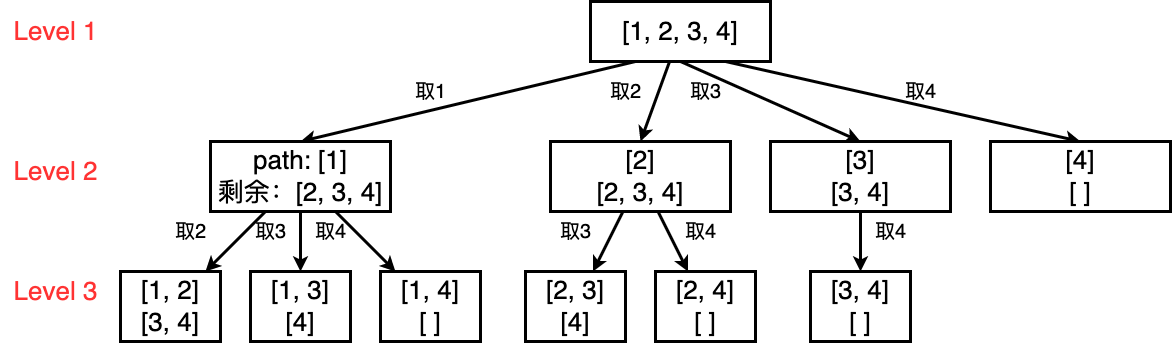

The diagram above was exported from draw.io. Its source (the exported page's mxGraphModel, read from the mxfile embedded in the PNG):
<mxGraphModel dx="1771" dy="828" grid="1" gridSize="10" guides="1" tooltips="1" connect="1" arrows="1" fold="1" page="0" pageScale="1" pageWidth="827" pageHeight="1169" background="#ffffff" math="0" shadow="0">
  <root>
    <mxCell id="0" />
    <mxCell id="1" parent="0" />
    <mxCell id="2CYdQ7FrG0YlU1iPx80e-27" style="rounded=0;orthogonalLoop=1;jettySize=auto;html=1;strokeWidth=3;entryX=0.5;entryY=0;entryDx=0;entryDy=0;exitX=0.25;exitY=1;exitDx=0;exitDy=0;" edge="1" parent="1" source="2CYdQ7FrG0YlU1iPx80e-1" target="2CYdQ7FrG0YlU1iPx80e-2">
      <mxGeometry relative="1" as="geometry" />
    </mxCell>
    <mxCell id="2CYdQ7FrG0YlU1iPx80e-29" style="rounded=0;orthogonalLoop=1;jettySize=auto;html=1;strokeWidth=3;entryX=0.5;entryY=0;entryDx=0;entryDy=0;" edge="1" parent="1" source="2CYdQ7FrG0YlU1iPx80e-1" target="2CYdQ7FrG0YlU1iPx80e-3">
      <mxGeometry relative="1" as="geometry" />
    </mxCell>
    <mxCell id="2CYdQ7FrG0YlU1iPx80e-30" style="rounded=0;orthogonalLoop=1;jettySize=auto;html=1;strokeWidth=3;entryX=0.5;entryY=0;entryDx=0;entryDy=0;exitX=0.5;exitY=1;exitDx=0;exitDy=0;" edge="1" parent="1" source="2CYdQ7FrG0YlU1iPx80e-1" target="2CYdQ7FrG0YlU1iPx80e-4">
      <mxGeometry relative="1" as="geometry" />
    </mxCell>
    <mxCell id="2CYdQ7FrG0YlU1iPx80e-31" style="rounded=0;orthogonalLoop=1;jettySize=auto;html=1;strokeWidth=3;entryX=0.5;entryY=0;entryDx=0;entryDy=0;exitX=0.75;exitY=1;exitDx=0;exitDy=0;" edge="1" parent="1" source="2CYdQ7FrG0YlU1iPx80e-1" target="2CYdQ7FrG0YlU1iPx80e-5">
      <mxGeometry relative="1" as="geometry" />
    </mxCell>
    <mxCell id="2CYdQ7FrG0YlU1iPx80e-1" value="&lt;font style=&quot;font-size: 26px;&quot;&gt;[1, 2, 3, 4]&lt;/font&gt;" style="rounded=0;whiteSpace=wrap;html=1;strokeWidth=3;" vertex="1" parent="1">
      <mxGeometry x="360" y="280" width="180" height="60" as="geometry" />
    </mxCell>
    <mxCell id="2CYdQ7FrG0YlU1iPx80e-11" style="rounded=0;orthogonalLoop=1;jettySize=auto;html=1;strokeWidth=3;" edge="1" parent="1" source="2CYdQ7FrG0YlU1iPx80e-2" target="2CYdQ7FrG0YlU1iPx80e-7">
      <mxGeometry relative="1" as="geometry">
        <mxPoint x="70" y="500" as="sourcePoint" />
      </mxGeometry>
    </mxCell>
    <mxCell id="2CYdQ7FrG0YlU1iPx80e-44" style="rounded=0;orthogonalLoop=1;jettySize=auto;html=1;strokeWidth=3;" edge="1" parent="1" source="2CYdQ7FrG0YlU1iPx80e-2" target="2CYdQ7FrG0YlU1iPx80e-6">
      <mxGeometry relative="1" as="geometry" />
    </mxCell>
    <mxCell id="2CYdQ7FrG0YlU1iPx80e-45" style="rounded=0;orthogonalLoop=1;jettySize=auto;html=1;strokeWidth=3;" edge="1" parent="1" source="2CYdQ7FrG0YlU1iPx80e-2" target="2CYdQ7FrG0YlU1iPx80e-8">
      <mxGeometry relative="1" as="geometry" />
    </mxCell>
    <mxCell id="2CYdQ7FrG0YlU1iPx80e-2" value="&lt;font style=&quot;font-size: 26px;&quot;&gt;path: [1]&lt;br&gt;剩余：[2, 3, 4]&lt;/font&gt;" style="rounded=0;whiteSpace=wrap;html=1;strokeWidth=3;" vertex="1" parent="1">
      <mxGeometry x="-20" y="420" width="180" height="70" as="geometry" />
    </mxCell>
    <mxCell id="2CYdQ7FrG0YlU1iPx80e-47" style="rounded=0;orthogonalLoop=1;jettySize=auto;html=1;strokeWidth=3;" edge="1" parent="1" source="2CYdQ7FrG0YlU1iPx80e-3" target="2CYdQ7FrG0YlU1iPx80e-17">
      <mxGeometry relative="1" as="geometry" />
    </mxCell>
    <mxCell id="2CYdQ7FrG0YlU1iPx80e-48" style="rounded=0;orthogonalLoop=1;jettySize=auto;html=1;strokeWidth=3;" edge="1" parent="1" source="2CYdQ7FrG0YlU1iPx80e-3" target="2CYdQ7FrG0YlU1iPx80e-18">
      <mxGeometry relative="1" as="geometry" />
    </mxCell>
    <mxCell id="2CYdQ7FrG0YlU1iPx80e-3" value="&lt;font style=&quot;font-size: 26px;&quot;&gt;[2]&lt;br&gt;[2, 3, 4]&lt;br&gt;&lt;/font&gt;" style="rounded=0;whiteSpace=wrap;html=1;strokeWidth=3;" vertex="1" parent="1">
      <mxGeometry x="320" y="420" width="180" height="70" as="geometry" />
    </mxCell>
    <mxCell id="2CYdQ7FrG0YlU1iPx80e-49" style="rounded=0;orthogonalLoop=1;jettySize=auto;html=1;strokeWidth=3;" edge="1" parent="1" source="2CYdQ7FrG0YlU1iPx80e-4" target="2CYdQ7FrG0YlU1iPx80e-24">
      <mxGeometry relative="1" as="geometry" />
    </mxCell>
    <mxCell id="2CYdQ7FrG0YlU1iPx80e-4" value="&lt;font style=&quot;font-size: 26px;&quot;&gt;[3]&lt;br&gt;[3, 4]&lt;br&gt;&lt;/font&gt;" style="rounded=0;whiteSpace=wrap;html=1;strokeWidth=3;" vertex="1" parent="1">
      <mxGeometry x="540" y="420" width="180" height="70" as="geometry" />
    </mxCell>
    <mxCell id="2CYdQ7FrG0YlU1iPx80e-5" value="&lt;font style=&quot;font-size: 26px;&quot;&gt;[4]&lt;br&gt;[ ]&lt;br&gt;&lt;/font&gt;" style="rounded=0;whiteSpace=wrap;html=1;strokeWidth=3;" vertex="1" parent="1">
      <mxGeometry x="760" y="420" width="180" height="70" as="geometry" />
    </mxCell>
    <mxCell id="2CYdQ7FrG0YlU1iPx80e-6" value="&lt;font style=&quot;font-size: 26px;&quot;&gt;[1, 2]&lt;br&gt;[3, 4]&lt;br&gt;&lt;/font&gt;" style="rounded=0;whiteSpace=wrap;html=1;strokeWidth=3;" vertex="1" parent="1">
      <mxGeometry x="-110" y="550" width="100" height="70" as="geometry" />
    </mxCell>
    <mxCell id="2CYdQ7FrG0YlU1iPx80e-7" value="&lt;font style=&quot;font-size: 26px;&quot;&gt;[1, 3]&lt;br&gt;[4]&lt;br&gt;&lt;/font&gt;" style="rounded=0;whiteSpace=wrap;html=1;strokeWidth=3;" vertex="1" parent="1">
      <mxGeometry x="20" y="550" width="100" height="70" as="geometry" />
    </mxCell>
    <mxCell id="2CYdQ7FrG0YlU1iPx80e-8" value="&lt;font style=&quot;font-size: 26px;&quot;&gt;[1, 4]&lt;br&gt;[ ]&lt;br&gt;&lt;/font&gt;" style="rounded=0;whiteSpace=wrap;html=1;strokeWidth=3;" vertex="1" parent="1">
      <mxGeometry x="150" y="550" width="100" height="70" as="geometry" />
    </mxCell>
    <mxCell id="2CYdQ7FrG0YlU1iPx80e-14" value="&lt;font style=&quot;font-size: 20px;&quot;&gt;取2&lt;/font&gt;" style="text;html=1;align=center;verticalAlign=middle;resizable=0;points=[];autosize=1;strokeColor=none;fillColor=none;" vertex="1" parent="1">
      <mxGeometry x="-65" y="490" width="50" height="40" as="geometry" />
    </mxCell>
    <mxCell id="2CYdQ7FrG0YlU1iPx80e-15" value="&lt;font style=&quot;font-size: 20px;&quot;&gt;取3&lt;/font&gt;" style="text;html=1;align=center;verticalAlign=middle;resizable=0;points=[];autosize=1;strokeColor=none;fillColor=none;" vertex="1" parent="1">
      <mxGeometry x="15" y="490" width="50" height="40" as="geometry" />
    </mxCell>
    <mxCell id="2CYdQ7FrG0YlU1iPx80e-16" value="&lt;font style=&quot;font-size: 20px;&quot;&gt;取4&lt;/font&gt;" style="text;html=1;align=center;verticalAlign=middle;resizable=0;points=[];autosize=1;strokeColor=none;fillColor=none;" vertex="1" parent="1">
      <mxGeometry x="75" y="490" width="50" height="40" as="geometry" />
    </mxCell>
    <mxCell id="2CYdQ7FrG0YlU1iPx80e-17" value="&lt;font style=&quot;font-size: 26px;&quot;&gt;[2, 3]&lt;br&gt;[4]&lt;br&gt;&lt;/font&gt;" style="rounded=0;whiteSpace=wrap;html=1;strokeWidth=3;" vertex="1" parent="1">
      <mxGeometry x="295" y="550" width="100" height="70" as="geometry" />
    </mxCell>
    <mxCell id="2CYdQ7FrG0YlU1iPx80e-18" value="&lt;font style=&quot;font-size: 26px;&quot;&gt;[2, 4]&lt;br&gt;[ ]&lt;br&gt;&lt;/font&gt;" style="rounded=0;whiteSpace=wrap;html=1;strokeWidth=3;" vertex="1" parent="1">
      <mxGeometry x="425" y="550" width="100" height="70" as="geometry" />
    </mxCell>
    <mxCell id="2CYdQ7FrG0YlU1iPx80e-21" value="&lt;span style=&quot;font-size: 20px;&quot;&gt;取3&lt;/span&gt;" style="text;html=1;align=center;verticalAlign=middle;resizable=0;points=[];autosize=1;strokeColor=none;fillColor=none;" vertex="1" parent="1">
      <mxGeometry x="320" y="490" width="50" height="40" as="geometry" />
    </mxCell>
    <mxCell id="2CYdQ7FrG0YlU1iPx80e-22" value="&lt;font style=&quot;font-size: 20px;&quot;&gt;取4&lt;/font&gt;" style="text;html=1;align=center;verticalAlign=middle;resizable=0;points=[];autosize=1;strokeColor=none;fillColor=none;" vertex="1" parent="1">
      <mxGeometry x="445" y="490" width="50" height="40" as="geometry" />
    </mxCell>
    <mxCell id="2CYdQ7FrG0YlU1iPx80e-24" value="&lt;font style=&quot;font-size: 26px;&quot;&gt;[3, 4]&lt;br&gt;[ ]&lt;br&gt;&lt;/font&gt;" style="rounded=0;whiteSpace=wrap;html=1;strokeWidth=3;" vertex="1" parent="1">
      <mxGeometry x="580" y="550" width="100" height="70" as="geometry" />
    </mxCell>
    <mxCell id="2CYdQ7FrG0YlU1iPx80e-26" value="&lt;font style=&quot;font-size: 20px;&quot;&gt;取4&lt;/font&gt;" style="text;html=1;align=center;verticalAlign=middle;resizable=0;points=[];autosize=1;strokeColor=none;fillColor=none;" vertex="1" parent="1">
      <mxGeometry x="635" y="490" width="50" height="40" as="geometry" />
    </mxCell>
    <mxCell id="2CYdQ7FrG0YlU1iPx80e-32" value="&lt;span style=&quot;font-size: 20px;&quot;&gt;取1&lt;/span&gt;" style="text;html=1;align=center;verticalAlign=middle;resizable=0;points=[];autosize=1;strokeColor=none;fillColor=none;" vertex="1" parent="1">
      <mxGeometry x="175" y="350" width="50" height="40" as="geometry" />
    </mxCell>
    <mxCell id="2CYdQ7FrG0YlU1iPx80e-33" value="&lt;font style=&quot;font-size: 20px;&quot;&gt;取2&lt;/font&gt;" style="text;html=1;align=center;verticalAlign=middle;resizable=0;points=[];autosize=1;strokeColor=none;fillColor=none;" vertex="1" parent="1">
      <mxGeometry x="370" y="350" width="50" height="40" as="geometry" />
    </mxCell>
    <mxCell id="2CYdQ7FrG0YlU1iPx80e-34" value="&lt;font style=&quot;font-size: 20px;&quot;&gt;取3&lt;/font&gt;" style="text;html=1;align=center;verticalAlign=middle;resizable=0;points=[];autosize=1;strokeColor=none;fillColor=none;" vertex="1" parent="1">
      <mxGeometry x="450" y="350" width="50" height="40" as="geometry" />
    </mxCell>
    <mxCell id="2CYdQ7FrG0YlU1iPx80e-35" value="&lt;font style=&quot;font-size: 20px;&quot;&gt;取4&lt;/font&gt;" style="text;html=1;align=center;verticalAlign=middle;resizable=0;points=[];autosize=1;strokeColor=none;fillColor=none;" vertex="1" parent="1">
      <mxGeometry x="665" y="350" width="50" height="40" as="geometry" />
    </mxCell>
    <mxCell id="2CYdQ7FrG0YlU1iPx80e-39" value="&lt;font color=&quot;#ff3333&quot; style=&quot;font-size: 26px;&quot;&gt;Level 1&lt;/font&gt;" style="text;html=1;align=center;verticalAlign=middle;resizable=0;points=[];autosize=1;strokeColor=none;fillColor=none;" vertex="1" parent="1">
      <mxGeometry x="-230" y="290" width="110" height="40" as="geometry" />
    </mxCell>
    <mxCell id="2CYdQ7FrG0YlU1iPx80e-40" value="&lt;font color=&quot;#ff3333&quot; style=&quot;font-size: 26px;&quot;&gt;Level 2&lt;/font&gt;" style="text;html=1;align=center;verticalAlign=middle;resizable=0;points=[];autosize=1;strokeColor=none;fillColor=none;" vertex="1" parent="1">
      <mxGeometry x="-230" y="430" width="110" height="40" as="geometry" />
    </mxCell>
    <mxCell id="2CYdQ7FrG0YlU1iPx80e-41" value="&lt;font color=&quot;#ff3333&quot; style=&quot;font-size: 26px;&quot;&gt;Level 3&lt;/font&gt;" style="text;html=1;align=center;verticalAlign=middle;resizable=0;points=[];autosize=1;strokeColor=none;fillColor=none;" vertex="1" parent="1">
      <mxGeometry x="-230" y="550" width="110" height="40" as="geometry" />
    </mxCell>
  </root>
</mxGraphModel>